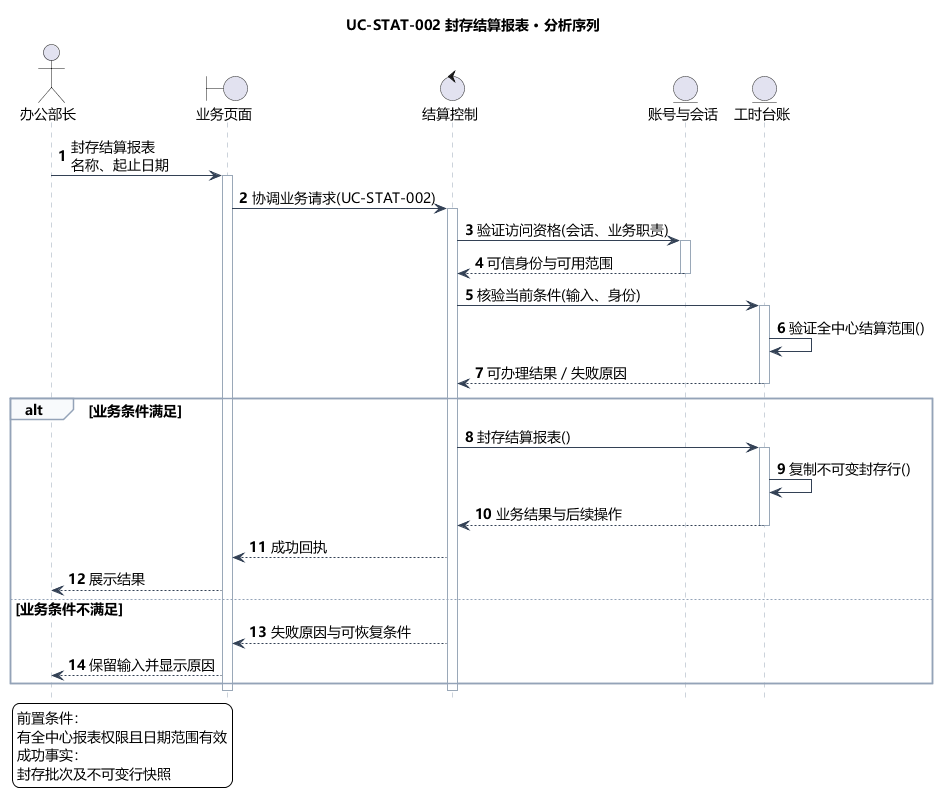

The diagram above was rendered by PlantUML. Its source (embedded in the PNG):
@startuml
skinparam defaultFontName Microsoft YaHei
skinparam shadowing false
skinparam backgroundColor #FFFFFF
skinparam ArrowColor #466482
skinparam classAttributeIconSize 0
hide empty members
skinparam defaultFontSize 14
skinparam sequenceLifeLineBorderColor #9AA8B8
skinparam sequenceArrowColor #334155
skinparam sequenceGroupBorderColor #94A3B8
skinparam sequenceGroupBackgroundColor #F8FAFC
skinparam sequenceParticipantPadding 18
skinparam maxMessageSize 240
hide footbox
autonumber
title UC-STAT-002 封存结算报表 · 分析序列
actor "办公部长" as actor
boundary "业务页面" as page
control "结算控制" as ctl
entity "账号与会话" as identity
entity "工时台账" as model
actor -> page : 封存结算报表\n名称、起止日期
activate page
page -> ctl : 协调业务请求(UC-STAT-002)
activate ctl
ctl -> identity : 验证访问资格(会话、业务职责)
activate identity
identity --> ctl : 可信身份与可用范围
deactivate identity
ctl -> model : 核验当前条件(输入、身份)
activate model
model -> model : 验证全中心结算范围()
model --> ctl : 可办理结果／失败原因
deactivate model
alt 业务条件满足
ctl -> model : 封存结算报表()
activate model
model -> model : 复制不可变封存行()
model --> ctl : 业务结果与后续操作
deactivate model
ctl --> page : 成功回执
page --> actor : 展示结果
else 业务条件不满足
ctl --> page : 失败原因与可恢复条件
page --> actor : 保留输入并显示原因
end
deactivate ctl
deactivate page
legend bottom left
前置条件：
有全中心报表权限且日期范围有效
成功事实：
封存批次及不可变行快照
endlegend

@enduml